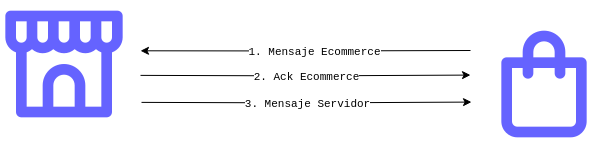

The diagram above was exported from draw.io. Its source (the exported page's mxGraphModel, read from the mxfile embedded in the PNG):
<mxGraphModel dx="989" dy="546" grid="1" gridSize="10" guides="1" tooltips="1" connect="1" arrows="1" fold="1" page="1" pageScale="1" pageWidth="850" pageHeight="1100" math="0" shadow="0">
  <root>
    <mxCell id="0" />
    <mxCell id="1" parent="0" />
    <mxCell id="-Mk9n3Z-B6nKQueSG7kd-7" style="edgeStyle=orthogonalEdgeStyle;rounded=0;orthogonalLoop=1;jettySize=auto;html=1;" parent="1" edge="1">
      <mxGeometry relative="1" as="geometry">
        <mxPoint x="290" y="110.29999999999995" as="targetPoint" />
        <mxPoint x="620" y="110" as="sourcePoint" />
      </mxGeometry>
    </mxCell>
    <mxCell id="-Mk9n3Z-B6nKQueSG7kd-8" value="1. Mensaje Ecommerce" style="edgeLabel;html=1;align=center;verticalAlign=middle;resizable=0;points=[];fontFamily=Courier New;" parent="-Mk9n3Z-B6nKQueSG7kd-7" vertex="1" connectable="0">
      <mxGeometry x="-0.2632" relative="1" as="geometry">
        <mxPoint x="-35" as="offset" />
      </mxGeometry>
    </mxCell>
    <mxCell id="-Mk9n3Z-B6nKQueSG7kd-9" value="v" style="edgeStyle=orthogonalEdgeStyle;rounded=0;orthogonalLoop=1;jettySize=auto;html=1;" parent="1" edge="1">
      <mxGeometry relative="1" as="geometry">
        <mxPoint x="620" y="134.58" as="targetPoint" />
        <mxPoint x="290" y="134.87999999999997" as="sourcePoint" />
      </mxGeometry>
    </mxCell>
    <mxCell id="-Mk9n3Z-B6nKQueSG7kd-11" value="2. Ack Ecommerce" style="edgeLabel;html=1;align=center;verticalAlign=middle;resizable=0;points=[];fontFamily=Courier New;" parent="-Mk9n3Z-B6nKQueSG7kd-9" vertex="1" connectable="0">
      <mxGeometry x="-0.0263" y="-2" relative="1" as="geometry">
        <mxPoint x="5" y="-2" as="offset" />
      </mxGeometry>
    </mxCell>
    <mxCell id="-Mk9n3Z-B6nKQueSG7kd-15" value="v" style="edgeStyle=orthogonalEdgeStyle;rounded=0;orthogonalLoop=1;jettySize=auto;html=1;" parent="1" edge="1">
      <mxGeometry relative="1" as="geometry">
        <mxPoint x="621" y="161.58" as="targetPoint" />
        <mxPoint x="291" y="161.87999999999997" as="sourcePoint" />
      </mxGeometry>
    </mxCell>
    <mxCell id="-Mk9n3Z-B6nKQueSG7kd-16" value="3. Mensaje Servidor" style="edgeLabel;html=1;align=center;verticalAlign=middle;resizable=0;points=[];fontFamily=Courier New;" parent="-Mk9n3Z-B6nKQueSG7kd-15" vertex="1" connectable="0">
      <mxGeometry x="-0.0263" y="-2" relative="1" as="geometry">
        <mxPoint x="5" y="-2" as="offset" />
      </mxGeometry>
    </mxCell>
    <mxCell id="Aa6U6hTg_YFgGjlz4hiW-1" value="" style="shape=image;html=1;verticalAlign=top;verticalLabelPosition=bottom;labelBackgroundColor=#ffffff;imageAspect=0;aspect=fixed;image=https://cdn1.iconfinder.com/data/icons/unicons-line-vol-6/24/store-alt-128.png;imageBackground=none;imageBorder=none;strokeWidth=4;" vertex="1" parent="1">
      <mxGeometry x="150" y="60" width="128" height="128" as="geometry" />
    </mxCell>
    <mxCell id="KmnJXLCnETEuV0qHZI4n-3" value="" style="shape=image;html=1;verticalAlign=top;verticalLabelPosition=bottom;labelBackgroundColor=#ffffff;imageAspect=0;aspect=fixed;image=https://cdn1.iconfinder.com/data/icons/unicons-line-vol-5/24/shopping-bag-128.png;imageBackground=none;imageBorder=none;strokeWidth=4;" vertex="1" parent="1">
      <mxGeometry x="630" y="80" width="128" height="128" as="geometry" />
    </mxCell>
  </root>
</mxGraphModel>